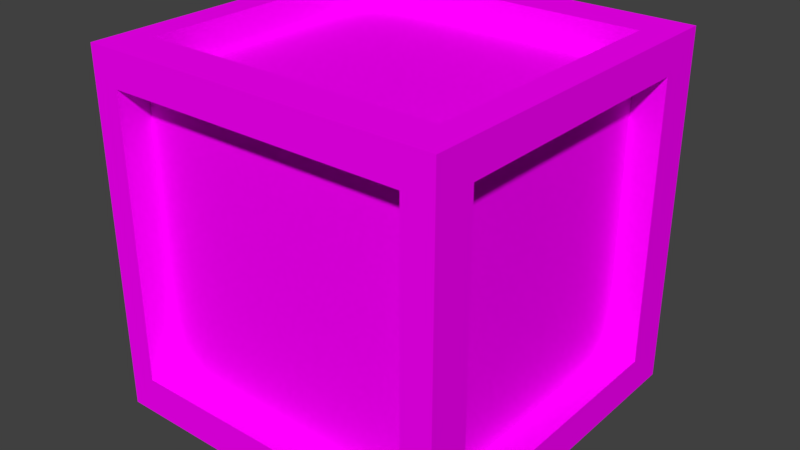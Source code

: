 # Source: Box.blend  (saved by Blender 2.78.0; exported with 4.5.12 LTS)
import bpy
from mathutils import Matrix  # noqa: F401  (used for matrix-valued properties, if any)

bpy.ops.wm.read_factory_settings(use_empty=True)
scene = bpy.context.scene
scene.name = 'Scene'

# ---- collections
col_collection_1 = bpy.data.collections.new('Collection 1'); scene.collection.children.link(col_collection_1)

# ---- images (referenced by path relative to the original .blend; pixels are not part of the script)
import os
ASSET_DIR = os.environ.get("B2B_ASSET_DIR", "")  # directory of the original .blend (textures are referenced by path, not embedded)
HERE = os.path.dirname(os.path.abspath(__file__))  # packed textures are extracted next to this script under _unpacked/

def load_image(name, relpath, width, height, colorspace="sRGB"):
    """Load a texture the original file referenced (path relative to the .blend, or extracted next to this script)."""
    p = next((c for c in (os.path.join(HERE, relpath), os.path.join(ASSET_DIR, relpath)) if relpath and os.path.exists(c)), "")
    if p:
        img = bpy.data.images.load(p, check_existing=True)
        img.name = name
    else:  # same state as the original file: an image datablock whose file is absent (Cycles renders it pink)
        img = bpy.data.images.new(name, width, height)
        img.source = "FILE"
        img.filepath = "//" + (relpath or name)
    img.colorspace_settings.name = colorspace
    return img
img_box = load_image('Box', 'Box.png', 1024, 1024, 'sRGB')

# ---- materials (node trees are filled in below, after node groups)
mat_material = bpy.data.materials.new('Material')
mat_material.alpha_threshold = 0.0
mat_material.roughness = 0.5
mat_material.line_color = (0.0, 0.0, 0.0, 1.0)

# ---- material node trees
mat_material.use_nodes = True; mat_material.node_tree.nodes.clear()
_N = mat_material.node_tree.nodes; _L = mat_material.node_tree.links
n0 = _N.new('ShaderNodeOutputMaterial'); n0.name = 'Material Output'; n0.location = (300, 300)
n1 = _N.new('ShaderNodeBsdfDiffuse'); n1.name = 'Diffuse BSDF'; n1.location = (10, 300)
n2 = _N.new('ShaderNodeTexImage'); n2.name = 'Image Texture'; n2.location = (-155, 251)
n2.width = 140
n2.image = img_box
_L.new(n1.outputs[0], n0.inputs[0])
_L.new(n2.outputs[0], n1.inputs[0])
n0.is_active_output = True

# ---- world
world_world = bpy.data.worlds.new('World'); scene.world = world_world
world_world.color = (0.05088, 0.05088, 0.05088)
world_world.use_sun_shadow = False
world_world.sun_shadow_jitter_overblur = 0.0
world_world.cycles.sampling_method = 'MANUAL'

# ---- meshes
me_cube_004 = bpy.data.meshes.new('Cube.004')
me_cube_004.from_pydata([(-1.0, -1.0, -1.0), (-1.0, -1.0, 1.0), (-1.0, 1.0, -1.0), (-1.0, 1.0, 1.0), (1.0, -1.0, -1.0), (1.0, -1.0, 1.0), (1.0, 1.0, -1.0), (1.0, 1.0, 1.0), (0.8307, 1.0, -1.0), (0.8307, 1.0, 1.0), (0.8307, -1.0, -1.0), (0.8307, -1.0, 1.0), (-0.8434, 1.0, -1.0), (-0.8434, -1.0, 1.0), (-0.8434, 1.0, 1.0), (-0.8434, -1.0, -1.0), (-1.0, -0.7657, -1.0), (-1.0, -0.7657, 1.0), (1.0, -0.7657, -1.0), (1.0, -0.7657, 1.0), (0.8307, -0.7657, 1.0), (0.8307, -0.7657, -1.0), (-0.8434, -0.7657, -1.0), (-0.8434, -0.7657, 1.0), (-1.0, 0.7594, 1.0), (1.0, 0.7594, -1.0), (-1.0, 0.7594, -1.0), (1.0, 0.7594, 1.0), (0.8307, 0.7594, 1.0), (0.8307, 0.7594, -1.0), (-0.8434, 0.7594, -1.0), (-0.8434, 0.7594, 1.0), (-1.0, -1.0, -0.7903), (-1.0, 1.0, -0.7903), (1.0, 1.0, -0.7903), (1.0, -1.0, -0.7903), (0.8307, -1.0, -0.7903), (0.8307, 1.0, -0.7903), (-0.8434, 1.0, -0.7903), (-0.8434, -1.0, -0.7903), (1.0, -0.7657, -0.7903), (-1.0, -0.7657, -0.7903), (1.0, 0.7594, -0.7903), (-1.0, 0.7594, -0.7903), (-1.0, -1.0, 0.8087), (-1.0, 1.0, 0.8087), (1.0, 1.0, 0.8087), (1.0, -1.0, 0.8087), (0.8307, -1.0, 0.8087), (0.8307, 1.0, 0.8087), (-0.8434, 1.0, 0.8087), (-0.8434, -1.0, 0.8087), (1.0, -0.7657, 0.8087), (-1.0, -0.7657, 0.8087), (1.0, 0.7594, 0.8087), (-1.0, 0.7594, 0.8087), (0.8307, 0.7594, 0.8241), (0.8307, -0.7657, 0.8241), (-0.8434, 0.7594, 0.8241), (-0.8434, -0.7657, 0.8241), (0.8307, -0.8241, 0.8087), (0.8307, -0.8241, -0.7903), (0.8307, 0.8241, 0.8087), (0.8307, 0.8241, -0.7903), (-0.8434, 0.8241, 0.8087), (-0.8434, 0.8241, -0.7903), (-0.8434, -0.8241, 0.8087), (-0.8434, -0.8241, -0.7903), (0.8241, -0.7657, 0.8087), (0.8241, -0.7657, -0.7903), (0.8241, 0.7594, 0.8087), (0.8241, 0.7594, -0.7903), (-0.9057, -0.7657, 0.8087), (-0.9057, -0.7657, -0.7903), (-0.9057, 0.7594, 0.8087), (-0.9057, 0.7594, -0.7903)], [], [(55, 24, 3, 45), (49, 9, 7, 46), (52, 19, 5, 47), (51, 13, 1, 44), (21, 18, 4, 10), (23, 17, 1, 13), (19, 20, 11, 5), (22, 21, 10, 15), (47, 5, 11, 48), (50, 14, 9, 49), (45, 3, 14, 50), (16, 22, 15, 0), (20, 23, 13, 11), (48, 11, 13, 51), (51, 39, 67, 66), (26, 30, 22, 16), (30, 29, 21, 22), (27, 28, 20, 19), (31, 24, 17, 23), (29, 25, 18, 21), (54, 27, 19, 52), (44, 1, 17, 53), (46, 7, 27, 54), (8, 6, 25, 29), (14, 3, 24, 31), (7, 9, 28, 27), (12, 8, 29, 30), (2, 12, 30, 26), (9, 14, 31, 28), (53, 17, 24, 55), (16, 41, 43, 26), (6, 34, 42, 25), (0, 32, 41, 16), (25, 42, 40, 18), (10, 36, 39, 15), (2, 33, 38, 12), (12, 38, 37, 8), (4, 35, 36, 10), (15, 39, 32, 0), (18, 40, 35, 4), (8, 37, 34, 6), (26, 43, 33, 2), (43, 41, 73, 75), (34, 46, 54, 42), (32, 44, 53, 41), (38, 50, 64, 65), (23, 20, 57, 59), (33, 45, 50, 38), (28, 31, 58, 56), (35, 47, 48, 36), (39, 51, 44, 32), (40, 52, 47, 35), (37, 49, 46, 34), (43, 55, 45, 33), (56, 58, 59, 57), (71, 70, 68, 69), (61, 60, 66, 67), (65, 64, 62, 63), (40, 42, 71, 69), (52, 40, 69, 68), (39, 36, 61, 67), (20, 28, 56, 57), (54, 52, 68, 70), (42, 54, 70, 71), (48, 51, 66, 60), (37, 38, 65, 63), (36, 48, 60, 61), (31, 23, 59, 58), (50, 49, 62, 64), (49, 37, 63, 62), (73, 72, 74, 75), (55, 43, 75, 74), (41, 53, 72, 73), (53, 55, 74, 72)])
_uv = me_cube_004.uv_layers.new(name='UVMap')
_uv.uv.foreach_set('vector', [0.3108, 0.03463, 0.2837, 0.03463, 0.2837, 3.432e-08, 0.3108, 3.432e-08, 0.02402, 0.5482, 0.02402, 0.5758, 0.0, 0.5758, 0.0, 0.5482, 0.02713, 0.03373, 0.0, 0.03373, 0.0, 7.722e-08, 0.02713, 6.006e-08, 0.5451, 0.3154, 0.5451, 0.2879, 0.5674, 0.2879, 0.5674, 0.3154, 0.827, 0.2542, 0.851, 0.2542, 0.851, 0.2879, 0.827, 0.2879, 0.03323, 0.8411, 0.03323, 0.8637, 4.227e-08, 0.8637, 4.227e-08, 0.8411, 0.03323, 0.5758, 0.03323, 0.6002, 0.0, 0.6002, 0.0, 0.5758, 0.5896, 0.2542, 0.827, 0.2542, 0.827, 0.2879, 0.5896, 0.2879, 0.2837, 0.3154, 0.2837, 0.2879, 0.3077, 0.2879, 0.3077, 0.3154, 0.2615, 0.5482, 0.2615, 0.5758, 0.02402, 0.5758, 0.02402, 0.5482, 0.2837, 0.5482, 0.2837, 0.5758, 0.2615, 0.5758, 0.2615, 0.5482, 0.5674, 0.2542, 0.5896, 0.2542, 0.5896, 0.2879, 0.5674, 0.2879, 0.03323, 0.6002, 0.03323, 0.8411, 4.227e-08, 0.8411, 0.0, 0.6002, 0.3077, 0.3154, 0.3077, 0.2879, 0.5451, 0.2879, 0.5451, 0.3154, 0.876, 0.2302, 0.876, 0.0, 0.9009, 2.574e-08, 0.9009, 0.2302, 0.5674, 0.03463, 0.5896, 0.03463, 0.5896, 0.2542, 0.5674, 0.2542, 0.5896, 0.03463, 0.827, 0.03463, 0.827, 0.2542, 0.5896, 0.2542, 0.2496, 0.5758, 0.2496, 0.6002, 0.03323, 0.6002, 0.03323, 0.5758, 0.2496, 0.8411, 0.2496, 0.8637, 0.03323, 0.8637, 0.03323, 0.8411, 0.827, 0.03463, 0.851, 0.03463, 0.851, 0.2542, 0.827, 0.2542, 0.02713, 0.2533, 9.3e-08, 0.2533, 0.0, 0.03373, 0.02713, 0.03373, 0.3108, 0.2879, 0.2837, 0.2879, 0.2837, 0.2542, 0.3108, 0.2542, 0.02713, 0.2879, 1.099e-07, 0.2879, 9.3e-08, 0.2533, 0.02713, 0.2533, 0.827, 3.432e-08, 0.851, 4.29e-08, 0.851, 0.03463, 0.827, 0.03463, 0.2837, 0.8411, 0.2837, 0.8637, 0.2496, 0.8637, 0.2496, 0.8411, 0.2837, 0.5758, 0.2837, 0.6002, 0.2496, 0.6002, 0.2496, 0.5758, 0.5896, 0.0, 0.827, 3.432e-08, 0.827, 0.03463, 0.5896, 0.03463, 0.5674, 0.0, 0.5896, 0.0, 0.5896, 0.03463, 0.5674, 0.03463, 0.2837, 0.6002, 0.2837, 0.8411, 0.2496, 0.8411, 0.2496, 0.6002, 0.3108, 0.2542, 0.2837, 0.2542, 0.2837, 0.03463, 0.3108, 0.03463, 0.5674, 0.2542, 0.5376, 0.2542, 0.5376, 0.03463, 0.5674, 0.03463, 0.2837, 0.2879, 0.2539, 0.2879, 0.2539, 0.2533, 0.2837, 0.2533, 0.5674, 0.2879, 0.5376, 0.2879, 0.5376, 0.2542, 0.5674, 0.2542, 0.2837, 0.2533, 0.2539, 0.2533, 0.2539, 0.03372, 0.2837, 0.03372, 0.3077, 0.5758, 0.3077, 0.5456, 0.5451, 0.5456, 0.5451, 0.5758, 0.2837, 0.2879, 0.2837, 0.3181, 0.2615, 0.3181, 0.2615, 0.2879, 0.2615, 0.2879, 0.2615, 0.3181, 0.02402, 0.3181, 0.02402, 0.2879, 0.2837, 0.5758, 0.2837, 0.5456, 0.3077, 0.5456, 0.3077, 0.5758, 0.5451, 0.5758, 0.5451, 0.5456, 0.5674, 0.5456, 0.5674, 0.5758, 0.2837, 0.03372, 0.2539, 0.03372, 0.2539, 0.0, 0.2837, 0.0, 0.02402, 0.2879, 0.02402, 0.3181, 3.382e-08, 0.3181, 3.382e-08, 0.2879, 0.5674, 0.03463, 0.5376, 0.03463, 0.5376, 0.0, 0.5674, 0.0, 0.9323, 0.727, 0.9323, 0.5074, 0.9456, 0.5074, 0.9456, 0.727, 0.2539, 0.2879, 0.02713, 0.2879, 0.02713, 0.2533, 0.2539, 0.2533, 0.5376, 0.2879, 0.3108, 0.2879, 0.3108, 0.2542, 0.5376, 0.2542, 0.8939, 0.5181, 0.8939, 0.7482, 0.869, 0.7482, 0.869, 0.5181, 0.8191, 0.5289, 0.8191, 0.2879, 0.8441, 0.2879, 0.8441, 0.5289, 0.2837, 0.3181, 0.2837, 0.5482, 0.2615, 0.5482, 0.2615, 0.3181, 0.5249, 0.5758, 0.5249, 0.8167, 0.5, 0.8167, 0.5, 0.5758, 0.2837, 0.5456, 0.2837, 0.3154, 0.3077, 0.3154, 0.3077, 0.5456, 0.5451, 0.5456, 0.5451, 0.3154, 0.5674, 0.3154, 0.5674, 0.5456, 0.2539, 0.03372, 0.02713, 0.03373, 0.02713, 6.006e-08, 0.2539, 0.0, 0.02402, 0.3181, 0.02402, 0.5482, 0.0, 0.5482, 3.382e-08, 0.3181, 0.5376, 0.03463, 0.3108, 0.03463, 0.3108, 3.432e-08, 0.5376, 0.0, 0.5, 0.5758, 0.5, 0.8167, 0.2837, 0.8167, 0.2837, 0.5758, 0.7837, 1.0, 0.7837, 0.7698, 1.0, 0.7698, 1.0, 1.0, 0.5674, 0.2879, 0.7942, 0.2879, 0.7942, 0.5289, 0.5674, 0.5289, 0.7942, 0.7698, 0.5674, 0.7698, 0.5674, 0.5289, 0.7942, 0.5289, 0.9259, 8.58e-09, 0.9259, 0.2195, 0.9009, 0.2195, 0.9009, 0.0, 0.8939, 0.2879, 0.8939, 0.5181, 0.869, 0.5181, 0.869, 0.2879, 0.7942, 0.7698, 0.7942, 0.5289, 0.8191, 0.5289, 0.8191, 0.7698, 0.8939, 0.727, 0.8939, 0.5074, 0.9189, 0.5074, 0.9189, 0.727, 0.9438, 0.2879, 0.9438, 0.5074, 0.9189, 0.5074, 0.9189, 0.2879, 0.851, 0.2302, 0.851, 0.0, 0.876, 0.0, 0.876, 0.2302, 0.8191, 0.7698, 0.8191, 0.5289, 0.8441, 0.5289, 0.8441, 0.7698, 0.8191, 0.2879, 0.8191, 0.5289, 0.7942, 0.5289, 0.7942, 0.2879, 0.8441, 0.7482, 0.8441, 0.5181, 0.869, 0.5181, 0.869, 0.7482, 0.8939, 0.5074, 0.8939, 0.2879, 0.9189, 0.2879, 0.9189, 0.5074, 0.5249, 0.8167, 0.5249, 0.5758, 0.5499, 0.5758, 0.5499, 0.8167, 0.869, 0.2879, 0.869, 0.5181, 0.8441, 0.5181, 0.8441, 0.2879, 0.5674, 1.0, 0.5674, 0.7698, 0.7837, 0.7698, 0.7837, 1.0, 0.5633, 0.5758, 0.5633, 0.806, 0.5499, 0.806, 0.5499, 0.5758, 0.9189, 0.7376, 0.9189, 0.5074, 0.9323, 0.5074, 0.9323, 0.7376, 0.9259, 0.2195, 0.9259, 0.0, 0.9392, 8.58e-09, 0.9392, 0.2195])
me_cube_004.materials.append(mat_material)
me_cube_004.use_remesh_preserve_volume = False
me_cube_004.use_remesh_preserve_attributes = False
me_cube_004.use_mirror_vertex_groups = False
me_cube_004.use_paint_bone_selection = False
me_cube_004.use_paint_mask = True
me_cube_004.update()

# ---- objects
ob_cube = bpy.data.objects.new('Cube', me_cube_004)

# ---- transforms, parenting, visibility, modifiers, constraints
ob_cube.location = (0.008315, -1.0, -0.001787)
ob_cube.lineart.crease_threshold = 0.0

# ---- collection membership
col_collection_1.objects.link(ob_cube)

# ---- scene / render settings (as saved in the file)
scene.frame_start = 1; scene.frame_end = 250; scene.frame_set(1)
scene.render.engine = 'CYCLES'
scene.render.resolution_percentage = 50
scene.render.dither_intensity = 0.0
scene.cycles.use_denoising = False
scene.cycles.samples = 128
scene.cycles.sampling_pattern = 'TABULATED_SOBOL'
scene.cycles.light_sampling_threshold = 0.0
scene.cycles.use_adaptive_sampling = False
scene.cycles.use_light_tree = False
scene.cycles.blur_glossy = 0.0
scene.cycles.sample_clamp_indirect = 0.0
scene.view_settings.view_transform = 'Standard'
bpy.context.view_layer.update()

# ---- added for rendering (the .blend has no active camera and no usable light): camera, sun
cam_auto = bpy.data.cameras.new('AutoCamera')
cam_auto.lens = 50.0
cam_auto.sensor_width = 36.0
cam_auto.clip_end = 1000.0
ob_auto_camera = bpy.data.objects.new('AutoCamera', cam_auto)
scene.collection.objects.link(ob_auto_camera)
ob_auto_camera.location = (3.21339, -4.84609, 2.56227)
ob_auto_camera.rotation_euler = (1.09748, -7.21219e-08, 0.694738)
scene.camera = ob_auto_camera
light_auto_sun = bpy.data.lights.new('AutoSun', 'SUN')
light_auto_sun.energy = 3.0
light_auto_sun.angle = 0.0523599
ob_auto_sun = bpy.data.objects.new('AutoSun', light_auto_sun)
scene.collection.objects.link(ob_auto_sun)
ob_auto_sun.rotation_euler = (0.872665, 0.174533, 0.523599)
bpy.context.view_layer.update()

